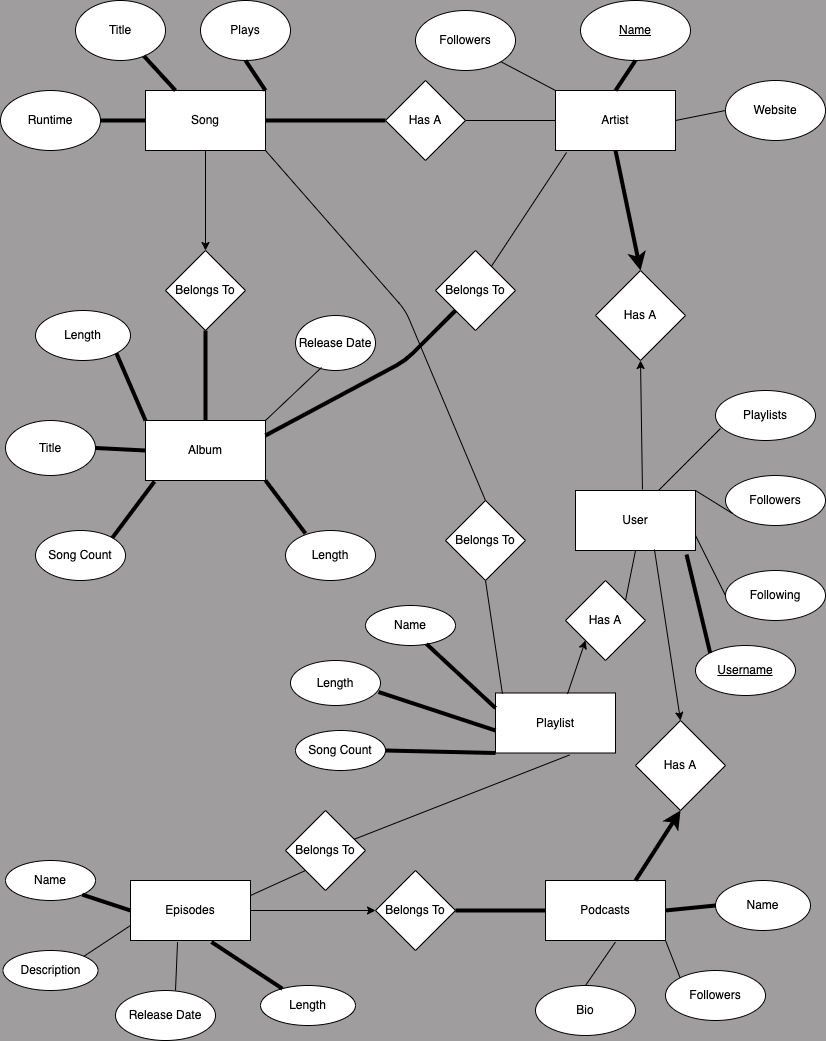

The diagram above was exported from draw.io. Its source (the exported page's mxGraphModel, read from the mxfile embedded in the PNG):
<mxGraphModel dx="714" dy="294" grid="1" gridSize="10" guides="1" tooltips="1" connect="1" arrows="1" fold="1" page="1" pageScale="1" pageWidth="850" pageHeight="1100" background="#9f9d9d" math="0" shadow="0">
  <root>
    <mxCell id="0" />
    <mxCell id="1" parent="0" />
    <mxCell id="4" value="Playlist" style="rounded=0;whiteSpace=wrap;html=1;" parent="1" vertex="1">
      <mxGeometry x="510" y="742.5" width="120" height="60" as="geometry" />
    </mxCell>
    <mxCell id="5" value="Episodes" style="rounded=0;whiteSpace=wrap;html=1;" parent="1" vertex="1">
      <mxGeometry x="145" y="930" width="120" height="60" as="geometry" />
    </mxCell>
    <mxCell id="6" value="Album" style="rounded=0;whiteSpace=wrap;html=1;" parent="1" vertex="1">
      <mxGeometry x="160" y="470" width="120" height="60" as="geometry" />
    </mxCell>
    <mxCell id="7" value="User" style="rounded=0;whiteSpace=wrap;html=1;" parent="1" vertex="1">
      <mxGeometry x="590" y="540" width="120" height="60" as="geometry" />
    </mxCell>
    <mxCell id="8" value="Artist" style="rounded=0;whiteSpace=wrap;html=1;" parent="1" vertex="1">
      <mxGeometry x="570" y="140" width="120" height="60" as="geometry" />
    </mxCell>
    <mxCell id="9" value="Podcasts" style="rounded=0;whiteSpace=wrap;html=1;" parent="1" vertex="1">
      <mxGeometry x="560" y="930" width="120" height="60" as="geometry" />
    </mxCell>
    <mxCell id="10" value="Title" style="ellipse;whiteSpace=wrap;html=1;rounded=0;" parent="1" vertex="1">
      <mxGeometry x="90" y="50" width="90" height="60" as="geometry" />
    </mxCell>
    <mxCell id="11" value="Runtime" style="ellipse;whiteSpace=wrap;html=1;rounded=0;" parent="1" vertex="1">
      <mxGeometry x="15" y="140" width="100" height="60" as="geometry" />
    </mxCell>
    <mxCell id="12" value="Release Date" style="ellipse;whiteSpace=wrap;html=1;rounded=0;" parent="1" vertex="1">
      <mxGeometry x="310" y="365" width="80" height="55" as="geometry" />
    </mxCell>
    <mxCell id="13" value="Title" style="ellipse;whiteSpace=wrap;html=1;rounded=0;" parent="1" vertex="1">
      <mxGeometry x="20" y="470" width="90" height="55" as="geometry" />
    </mxCell>
    <mxCell id="14" value="Website" style="ellipse;whiteSpace=wrap;html=1;rounded=0;" parent="1" vertex="1">
      <mxGeometry x="740" y="130" width="100" height="60" as="geometry" />
    </mxCell>
    <mxCell id="15" value="&lt;u&gt;Name&lt;/u&gt;" style="ellipse;whiteSpace=wrap;html=1;rounded=0;" parent="1" vertex="1">
      <mxGeometry x="595" y="50" width="110" height="60" as="geometry" />
    </mxCell>
    <mxCell id="17" value="Length" style="ellipse;whiteSpace=wrap;html=1;rounded=0;" parent="1" vertex="1">
      <mxGeometry x="50" y="360" width="95" height="50" as="geometry" />
    </mxCell>
    <mxCell id="18" value="Song Count" style="ellipse;whiteSpace=wrap;html=1;rounded=0;" parent="1" vertex="1">
      <mxGeometry x="50" y="580" width="90" height="50" as="geometry" />
    </mxCell>
    <mxCell id="20" value="Length" style="ellipse;whiteSpace=wrap;html=1;rounded=0;" parent="1" vertex="1">
      <mxGeometry x="300" y="580" width="90" height="50" as="geometry" />
    </mxCell>
    <mxCell id="21" value="Name" style="ellipse;whiteSpace=wrap;html=1;rounded=0;" parent="1" vertex="1">
      <mxGeometry x="380" y="655" width="90" height="40" as="geometry" />
    </mxCell>
    <mxCell id="22" value="&lt;u&gt;Username&lt;span style=&quot;color: rgba(0, 0, 0, 0); font-family: monospace; font-size: 0px; text-align: start;&quot;&gt;%3CmxGraphModel%3E%3Croot%3E%3CmxCell%20id%3D%220%22%2F%3E%3CmxCell%20id%3D%221%22%20parent%3D%220%22%2F%3E%3CmxCell%20id%3D%222%22%20value%3D%22Length%22%20style%3D%22ellipse%3BwhiteSpace%3Dwrap%3Bhtml%3D1%3BfillColor%3D%23f5f5f5%3BfontColor%3D%23333333%3BstrokeColor%3D%23666666%3Brounded%3D0%3B%22%20vertex%3D%221%22%20parent%3D%221%22%3E%3CmxGeometry%20x%3D%22355%22%20y%3D%22480%22%20width%3D%22110%22%20height%3D%2260%22%20as%3D%22geometry%22%2F%3E%3C%2FmxCell%3E%3C%2Froot%3E%3C%2FmxGraphModel%3E&lt;/span&gt;&lt;span style=&quot;color: rgba(0, 0, 0, 0); font-family: monospace; font-size: 0px; text-align: start;&quot;&gt;%3CmxGraphModel%3E%3Croot%3E%3CmxCell%20id%3D%220%22%2F%3E%3CmxCell%20id%3D%221%22%20parent%3D%220%22%2F%3E%3CmxCell%20id%3D%222%22%20value%3D%22Length%22%20style%3D%22ellipse%3BwhiteSpace%3Dwrap%3Bhtml%3D1%3BfillColor%3D%23f5f5f5%3BfontColor%3D%23333333%3BstrokeColor%3D%23666666%3Brounded%3D0%3B%22%20vertex%3D%221%22%20parent%3D%221%22%3E%3CmxGeometry%20x%3D%22355%22%20y%3D%22480%22%20width%3D%22110%22%20height%3D%2260%22%20as%3D%22geometry%22%2F%3E%3C%2FmxCell%3E%3C%2Froot%3E%3C%2FmxGraphModel%3E&lt;/span&gt;&lt;/u&gt;" style="ellipse;whiteSpace=wrap;html=1;rounded=0;" parent="1" vertex="1">
      <mxGeometry x="710" y="695" width="100" height="50" as="geometry" />
    </mxCell>
    <mxCell id="24" value="Bio" style="ellipse;whiteSpace=wrap;html=1;rounded=0;" parent="1" vertex="1">
      <mxGeometry x="550" y="1035" width="100" height="50" as="geometry" />
    </mxCell>
    <mxCell id="25" value="Name" style="ellipse;whiteSpace=wrap;html=1;rounded=0;" parent="1" vertex="1">
      <mxGeometry x="730" y="930" width="95" height="50" as="geometry" />
    </mxCell>
    <mxCell id="26" value="Description" style="ellipse;whiteSpace=wrap;html=1;rounded=0;" parent="1" vertex="1">
      <mxGeometry x="17.5" y="1000" width="95" height="40" as="geometry" />
    </mxCell>
    <mxCell id="27" value="Release Date" style="ellipse;whiteSpace=wrap;html=1;rounded=0;" parent="1" vertex="1">
      <mxGeometry x="130" y="1040" width="100" height="50" as="geometry" />
    </mxCell>
    <mxCell id="28" value="Length" style="ellipse;whiteSpace=wrap;html=1;rounded=0;" parent="1" vertex="1">
      <mxGeometry x="275" y="1035" width="95" height="40" as="geometry" />
    </mxCell>
    <mxCell id="29" value="Name" style="ellipse;whiteSpace=wrap;html=1;rounded=0;" parent="1" vertex="1">
      <mxGeometry x="20" y="910" width="90" height="40" as="geometry" />
    </mxCell>
    <mxCell id="30" value="Plays" style="ellipse;whiteSpace=wrap;html=1;rounded=0;" parent="1" vertex="1">
      <mxGeometry x="215" y="50" width="90" height="60" as="geometry" />
    </mxCell>
    <mxCell id="35" value="Song" style="rounded=0;whiteSpace=wrap;html=1;" parent="1" vertex="1">
      <mxGeometry x="160" y="140" width="120" height="60" as="geometry" />
    </mxCell>
    <mxCell id="37" value="Length" style="ellipse;whiteSpace=wrap;html=1;rounded=0;" parent="1" vertex="1">
      <mxGeometry x="305" y="710" width="90" height="45" as="geometry" />
    </mxCell>
    <mxCell id="38" value="Song Count" style="ellipse;whiteSpace=wrap;html=1;rounded=0;" parent="1" vertex="1">
      <mxGeometry x="310" y="780" width="90" height="40" as="geometry" />
    </mxCell>
    <mxCell id="39" value="Has A" style="rhombus;whiteSpace=wrap;html=1;" parent="1" vertex="1">
      <mxGeometry x="610" y="320" width="90" height="90" as="geometry" />
    </mxCell>
    <mxCell id="40" value="Has A" style="rhombus;whiteSpace=wrap;html=1;strokeWidth=1;" parent="1" vertex="1">
      <mxGeometry x="400" y="130" width="80" height="80" as="geometry" />
    </mxCell>
    <mxCell id="42" value="" style="endArrow=classic;html=1;exitX=0.5;exitY=1;exitDx=0;exitDy=0;entryX=0.5;entryY=0;entryDx=0;entryDy=0;strokeWidth=4;" parent="1" source="8" target="39" edge="1">
      <mxGeometry width="50" height="50" relative="1" as="geometry">
        <mxPoint x="510" y="450" as="sourcePoint" />
        <mxPoint x="560" y="400" as="targetPoint" />
      </mxGeometry>
    </mxCell>
    <mxCell id="43" value="" style="endArrow=none;html=1;strokeWidth=4;entryX=0.5;entryY=1;entryDx=0;entryDy=0;exitX=0.5;exitY=0;exitDx=0;exitDy=0;" parent="1" source="8" target="15" edge="1">
      <mxGeometry width="50" height="50" relative="1" as="geometry">
        <mxPoint x="500" y="280" as="sourcePoint" />
        <mxPoint x="550" y="230" as="targetPoint" />
      </mxGeometry>
    </mxCell>
    <mxCell id="44" value="" style="endArrow=none;html=1;strokeWidth=1;exitX=1;exitY=0.5;exitDx=0;exitDy=0;entryX=0;entryY=0.5;entryDx=0;entryDy=0;" parent="1" source="8" target="14" edge="1">
      <mxGeometry width="50" height="50" relative="1" as="geometry">
        <mxPoint x="720" y="270" as="sourcePoint" />
        <mxPoint x="770" y="220" as="targetPoint" />
      </mxGeometry>
    </mxCell>
    <mxCell id="47" value="" style="endArrow=none;html=1;strokeWidth=4;entryX=0;entryY=0;entryDx=0;entryDy=0;exitX=0.925;exitY=1.067;exitDx=0;exitDy=0;exitPerimeter=0;" parent="1" source="7" target="22" edge="1">
      <mxGeometry width="50" height="50" relative="1" as="geometry">
        <mxPoint x="720" y="550" as="sourcePoint" />
        <mxPoint x="754.6446609406726" y="522.6776695296637" as="targetPoint" />
      </mxGeometry>
    </mxCell>
    <mxCell id="48" value="" style="endArrow=none;html=1;strokeWidth=4;entryX=0.5;entryY=1;entryDx=0;entryDy=0;exitX=1;exitY=0;exitDx=0;exitDy=0;" parent="1" source="35" target="30" edge="1">
      <mxGeometry width="50" height="50" relative="1" as="geometry">
        <mxPoint x="260" y="140" as="sourcePoint" />
        <mxPoint x="310" y="90" as="targetPoint" />
      </mxGeometry>
    </mxCell>
    <mxCell id="50" value="" style="endArrow=none;html=1;strokeWidth=4;entryX=0;entryY=0.5;entryDx=0;entryDy=0;exitX=1;exitY=0.5;exitDx=0;exitDy=0;" parent="1" source="11" target="35" edge="1">
      <mxGeometry width="50" height="50" relative="1" as="geometry">
        <mxPoint x="100" y="250" as="sourcePoint" />
        <mxPoint x="145" y="190" as="targetPoint" />
      </mxGeometry>
    </mxCell>
    <mxCell id="51" value="" style="endArrow=none;html=1;strokeWidth=4;exitX=0.25;exitY=0;exitDx=0;exitDy=0;" parent="1" source="35" target="10" edge="1">
      <mxGeometry width="50" height="50" relative="1" as="geometry">
        <mxPoint x="170" y="130" as="sourcePoint" />
        <mxPoint x="215" y="70" as="targetPoint" />
      </mxGeometry>
    </mxCell>
    <mxCell id="52" value="Belongs To" style="rhombus;whiteSpace=wrap;html=1;strokeWidth=1;" parent="1" vertex="1">
      <mxGeometry x="180" y="300" width="80" height="80" as="geometry" />
    </mxCell>
    <mxCell id="56" value="" style="endArrow=classic;html=1;strokeWidth=1;entryX=0.5;entryY=1;entryDx=0;entryDy=0;exitX=0.558;exitY=-0.017;exitDx=0;exitDy=0;exitPerimeter=0;" parent="1" source="7" target="39" edge="1">
      <mxGeometry width="50" height="50" relative="1" as="geometry">
        <mxPoint x="640" y="510" as="sourcePoint" />
        <mxPoint x="690" y="460" as="targetPoint" />
      </mxGeometry>
    </mxCell>
    <mxCell id="57" value="" style="endArrow=none;html=1;strokeWidth=1;entryX=0;entryY=0.5;entryDx=0;entryDy=0;exitX=1;exitY=0.5;exitDx=0;exitDy=0;" parent="1" source="40" target="8" edge="1">
      <mxGeometry width="50" height="50" relative="1" as="geometry">
        <mxPoint x="490" y="210" as="sourcePoint" />
        <mxPoint x="540" y="160" as="targetPoint" />
      </mxGeometry>
    </mxCell>
    <mxCell id="58" value="" style="endArrow=none;html=1;strokeWidth=4;entryX=0;entryY=0.5;entryDx=0;entryDy=0;exitX=1;exitY=0.5;exitDx=0;exitDy=0;" parent="1" source="35" target="40" edge="1">
      <mxGeometry width="50" height="50" relative="1" as="geometry">
        <mxPoint x="320" y="200" as="sourcePoint" />
        <mxPoint x="370" y="150" as="targetPoint" />
      </mxGeometry>
    </mxCell>
    <mxCell id="59" value="" style="endArrow=classic;html=1;strokeWidth=1;entryX=0.5;entryY=0;entryDx=0;entryDy=0;exitX=0.5;exitY=1;exitDx=0;exitDy=0;" parent="1" source="35" target="52" edge="1">
      <mxGeometry width="50" height="50" relative="1" as="geometry">
        <mxPoint x="190" y="280" as="sourcePoint" />
        <mxPoint x="240" y="230" as="targetPoint" />
      </mxGeometry>
    </mxCell>
    <mxCell id="60" value="" style="endArrow=none;html=1;strokeWidth=4;entryX=0.5;entryY=1;entryDx=0;entryDy=0;exitX=0.5;exitY=0;exitDx=0;exitDy=0;" parent="1" source="6" target="52" edge="1">
      <mxGeometry width="50" height="50" relative="1" as="geometry">
        <mxPoint x="190" y="450" as="sourcePoint" />
        <mxPoint x="240" y="400" as="targetPoint" />
      </mxGeometry>
    </mxCell>
    <mxCell id="61" value="" style="endArrow=none;html=1;strokeWidth=4;entryX=1;entryY=1;entryDx=0;entryDy=0;exitX=0;exitY=0;exitDx=0;exitDy=0;" parent="1" source="6" target="17" edge="1">
      <mxGeometry width="50" height="50" relative="1" as="geometry">
        <mxPoint x="140" y="450" as="sourcePoint" />
        <mxPoint x="190" y="400" as="targetPoint" />
      </mxGeometry>
    </mxCell>
    <mxCell id="62" value="" style="endArrow=none;html=1;strokeWidth=4;entryX=1;entryY=0.5;entryDx=0;entryDy=0;exitX=0;exitY=0.5;exitDx=0;exitDy=0;" parent="1" source="6" target="13" edge="1">
      <mxGeometry width="50" height="50" relative="1" as="geometry">
        <mxPoint x="170" y="480" as="sourcePoint" />
        <mxPoint x="140.90939244433116" y="412.7709534278357" as="targetPoint" />
      </mxGeometry>
    </mxCell>
    <mxCell id="63" value="" style="endArrow=none;html=1;strokeWidth=4;entryX=1;entryY=0;entryDx=0;entryDy=0;exitX=0.075;exitY=1.017;exitDx=0;exitDy=0;exitPerimeter=0;" parent="1" source="6" target="18" edge="1">
      <mxGeometry width="50" height="50" relative="1" as="geometry">
        <mxPoint x="180" y="490" as="sourcePoint" />
        <mxPoint x="150.90939244433116" y="422.7709534278357" as="targetPoint" />
      </mxGeometry>
    </mxCell>
    <mxCell id="64" value="" style="endArrow=none;html=1;strokeWidth=1;entryX=0.325;entryY=0.945;entryDx=0;entryDy=0;entryPerimeter=0;exitX=1;exitY=0;exitDx=0;exitDy=0;" parent="1" source="6" target="12" edge="1">
      <mxGeometry width="50" height="50" relative="1" as="geometry">
        <mxPoint x="270" y="470" as="sourcePoint" />
        <mxPoint x="320" y="420" as="targetPoint" />
      </mxGeometry>
    </mxCell>
    <mxCell id="66" value="" style="endArrow=none;html=1;strokeWidth=4;entryX=1;entryY=1;entryDx=0;entryDy=0;exitX=0.222;exitY=0.06;exitDx=0;exitDy=0;exitPerimeter=0;" parent="1" source="20" target="6" edge="1">
      <mxGeometry width="50" height="50" relative="1" as="geometry">
        <mxPoint x="260" y="600" as="sourcePoint" />
        <mxPoint x="310" y="550" as="targetPoint" />
      </mxGeometry>
    </mxCell>
    <mxCell id="68" value="Belongs To" style="rhombus;whiteSpace=wrap;html=1;strokeColor=default;strokeWidth=1;" parent="1" vertex="1">
      <mxGeometry x="450" y="300" width="80" height="80" as="geometry" />
    </mxCell>
    <mxCell id="69" value="" style="endArrow=none;html=1;strokeWidth=4;exitX=1;exitY=0.25;exitDx=0;exitDy=0;" parent="1" source="6" target="68" edge="1">
      <mxGeometry width="50" height="50" relative="1" as="geometry">
        <mxPoint x="390" y="460" as="sourcePoint" />
        <mxPoint x="440" y="410" as="targetPoint" />
        <Array as="points">
          <mxPoint x="420" y="410" />
        </Array>
      </mxGeometry>
    </mxCell>
    <mxCell id="70" value="" style="endArrow=none;html=1;strokeWidth=1;entryX=0.092;entryY=1.033;entryDx=0;entryDy=0;entryPerimeter=0;" parent="1" source="68" target="8" edge="1">
      <mxGeometry width="50" height="50" relative="1" as="geometry">
        <mxPoint x="530" y="300" as="sourcePoint" />
        <mxPoint x="580" y="250" as="targetPoint" />
      </mxGeometry>
    </mxCell>
    <mxCell id="75" value="Has A" style="rhombus;whiteSpace=wrap;html=1;strokeColor=default;strokeWidth=1;" parent="1" vertex="1">
      <mxGeometry x="580" y="630" width="80" height="80" as="geometry" />
    </mxCell>
    <mxCell id="76" value="" style="endArrow=classic;html=1;strokeWidth=1;entryX=0;entryY=1;entryDx=0;entryDy=0;exitX=0.6;exitY=0.017;exitDx=0;exitDy=0;exitPerimeter=0;" parent="1" source="4" target="75" edge="1">
      <mxGeometry width="50" height="50" relative="1" as="geometry">
        <mxPoint x="520" y="740" as="sourcePoint" />
        <mxPoint x="490" y="700" as="targetPoint" />
      </mxGeometry>
    </mxCell>
    <mxCell id="78" value="Belongs To" style="rhombus;whiteSpace=wrap;html=1;strokeColor=default;strokeWidth=1;" parent="1" vertex="1">
      <mxGeometry x="300" y="860" width="80" height="80" as="geometry" />
    </mxCell>
    <mxCell id="80" value="" style="endArrow=none;html=1;strokeWidth=1;exitX=1;exitY=0.25;exitDx=0;exitDy=0;entryX=0;entryY=1;entryDx=0;entryDy=0;" parent="1" source="5" target="78" edge="1">
      <mxGeometry width="50" height="50" relative="1" as="geometry">
        <mxPoint x="280" y="990" as="sourcePoint" />
        <mxPoint x="330" y="940" as="targetPoint" />
      </mxGeometry>
    </mxCell>
    <mxCell id="81" value="" style="endArrow=none;html=1;strokeWidth=1;entryX=0.617;entryY=1.033;entryDx=0;entryDy=0;entryPerimeter=0;" parent="1" source="78" target="4" edge="1">
      <mxGeometry width="50" height="50" relative="1" as="geometry">
        <mxPoint x="400" y="910" as="sourcePoint" />
        <mxPoint x="450" y="860" as="targetPoint" />
      </mxGeometry>
    </mxCell>
    <mxCell id="83" value="" style="endArrow=none;html=1;strokeWidth=4;entryX=0;entryY=0.5;entryDx=0;entryDy=0;exitX=1;exitY=1;exitDx=0;exitDy=0;" parent="1" source="29" target="5" edge="1">
      <mxGeometry width="50" height="50" relative="1" as="geometry">
        <mxPoint x="110" y="930" as="sourcePoint" />
        <mxPoint x="160" y="880" as="targetPoint" />
      </mxGeometry>
    </mxCell>
    <mxCell id="85" value="" style="endArrow=none;html=1;strokeWidth=1;entryX=0;entryY=0.75;entryDx=0;entryDy=0;exitX=1;exitY=0;exitDx=0;exitDy=0;" parent="1" source="26" target="5" edge="1">
      <mxGeometry width="50" height="50" relative="1" as="geometry">
        <mxPoint x="91.81980515339467" y="970.0021356237311" as="sourcePoint" />
        <mxPoint x="140" y="985.86" as="targetPoint" />
      </mxGeometry>
    </mxCell>
    <mxCell id="86" value="" style="endArrow=none;html=1;strokeWidth=4;exitX=0.675;exitY=1.025;exitDx=0;exitDy=0;exitPerimeter=0;" parent="1" source="5" target="28" edge="1">
      <mxGeometry width="50" height="50" relative="1" as="geometry">
        <mxPoint x="116.81980515339467" y="964.1421356237311" as="sourcePoint" />
        <mxPoint x="165" y="980" as="targetPoint" />
      </mxGeometry>
    </mxCell>
    <mxCell id="87" value="" style="endArrow=none;html=1;strokeWidth=1;exitX=0.6;exitY=0;exitDx=0;exitDy=0;exitPerimeter=0;entryX=0.392;entryY=1.025;entryDx=0;entryDy=0;entryPerimeter=0;" parent="1" source="27" target="5" edge="1">
      <mxGeometry width="50" height="50" relative="1" as="geometry">
        <mxPoint x="160" y="1040" as="sourcePoint" />
        <mxPoint x="210" y="990" as="targetPoint" />
      </mxGeometry>
    </mxCell>
    <mxCell id="88" value="Belongs To" style="rhombus;whiteSpace=wrap;html=1;strokeColor=default;strokeWidth=1;" parent="1" vertex="1">
      <mxGeometry x="390" y="920" width="80" height="80" as="geometry" />
    </mxCell>
    <mxCell id="91" value="" style="endArrow=none;html=1;strokeWidth=4;entryX=0;entryY=0.5;entryDx=0;entryDy=0;exitX=1;exitY=0.5;exitDx=0;exitDy=0;" parent="1" source="88" target="9" edge="1">
      <mxGeometry width="50" height="50" relative="1" as="geometry">
        <mxPoint x="490" y="970" as="sourcePoint" />
        <mxPoint x="540" y="920" as="targetPoint" />
      </mxGeometry>
    </mxCell>
    <mxCell id="92" value="" style="endArrow=none;html=1;strokeWidth=4;entryX=0;entryY=0.5;entryDx=0;entryDy=0;exitX=1;exitY=0.5;exitDx=0;exitDy=0;" parent="1" source="9" target="25" edge="1">
      <mxGeometry width="50" height="50" relative="1" as="geometry">
        <mxPoint x="470" y="840" as="sourcePoint" />
        <mxPoint x="520" y="790" as="targetPoint" />
      </mxGeometry>
    </mxCell>
    <mxCell id="93" value="" style="endArrow=none;html=1;strokeWidth=1;entryX=0.583;entryY=1.025;entryDx=0;entryDy=0;entryPerimeter=0;exitX=0.5;exitY=0;exitDx=0;exitDy=0;" parent="1" source="24" target="9" edge="1">
      <mxGeometry width="50" height="50" relative="1" as="geometry">
        <mxPoint x="620" y="1040" as="sourcePoint" />
        <mxPoint x="670" y="990" as="targetPoint" />
      </mxGeometry>
    </mxCell>
    <mxCell id="94" value="" style="endArrow=none;html=1;strokeWidth=1;entryX=0.5;entryY=1;entryDx=0;entryDy=0;exitX=1;exitY=0;exitDx=0;exitDy=0;" parent="1" source="75" target="7" edge="1">
      <mxGeometry width="50" height="50" relative="1" as="geometry">
        <mxPoint x="520" y="540" as="sourcePoint" />
        <mxPoint x="570" y="490" as="targetPoint" />
      </mxGeometry>
    </mxCell>
    <mxCell id="95" value="Belongs To" style="rhombus;whiteSpace=wrap;html=1;strokeColor=default;strokeWidth=1;" parent="1" vertex="1">
      <mxGeometry x="460" y="550" width="80" height="80" as="geometry" />
    </mxCell>
    <mxCell id="96" value="" style="endArrow=none;html=1;strokeWidth=1;exitX=0.058;exitY=0.017;exitDx=0;exitDy=0;exitPerimeter=0;entryX=0.5;entryY=1;entryDx=0;entryDy=0;" parent="1" source="4" target="95" edge="1">
      <mxGeometry width="50" height="50" relative="1" as="geometry">
        <mxPoint x="450" y="690" as="sourcePoint" />
        <mxPoint x="500" y="640" as="targetPoint" />
      </mxGeometry>
    </mxCell>
    <mxCell id="97" value="" style="endArrow=none;html=1;strokeWidth=1;exitX=0.5;exitY=0;exitDx=0;exitDy=0;entryX=1;entryY=1;entryDx=0;entryDy=0;" parent="1" source="95" target="35" edge="1">
      <mxGeometry width="50" height="50" relative="1" as="geometry">
        <mxPoint x="470" y="500" as="sourcePoint" />
        <mxPoint x="520" y="450" as="targetPoint" />
        <Array as="points">
          <mxPoint x="420" y="360" />
        </Array>
      </mxGeometry>
    </mxCell>
    <mxCell id="98" value="" style="endArrow=none;html=1;strokeWidth=4;entryX=0;entryY=1;entryDx=0;entryDy=0;exitX=1;exitY=0.5;exitDx=0;exitDy=0;" parent="1" source="38" target="4" edge="1">
      <mxGeometry width="50" height="50" relative="1" as="geometry">
        <mxPoint x="450" y="760" as="sourcePoint" />
        <mxPoint x="500" y="710" as="targetPoint" />
      </mxGeometry>
    </mxCell>
    <mxCell id="99" value="" style="endArrow=none;html=1;strokeWidth=4;entryX=0;entryY=0.625;entryDx=0;entryDy=0;exitX=0.978;exitY=0.7;exitDx=0;exitDy=0;exitPerimeter=0;entryPerimeter=0;" parent="1" source="37" target="4" edge="1">
      <mxGeometry width="50" height="50" relative="1" as="geometry">
        <mxPoint x="420" y="790" as="sourcePoint" />
        <mxPoint x="470" y="740" as="targetPoint" />
      </mxGeometry>
    </mxCell>
    <mxCell id="100" value="" style="endArrow=none;html=1;strokeWidth=4;exitX=0.678;exitY=0.963;exitDx=0;exitDy=0;exitPerimeter=0;entryX=0;entryY=0.25;entryDx=0;entryDy=0;" parent="1" source="21" target="4" edge="1">
      <mxGeometry width="50" height="50" relative="1" as="geometry">
        <mxPoint x="450" y="760" as="sourcePoint" />
        <mxPoint x="500" y="710" as="targetPoint" />
      </mxGeometry>
    </mxCell>
    <mxCell id="101" value="Followers" style="ellipse;whiteSpace=wrap;html=1;rounded=0;" parent="1" vertex="1">
      <mxGeometry x="430" y="60" width="100" height="60" as="geometry" />
    </mxCell>
    <mxCell id="102" value="" style="endArrow=none;html=1;strokeWidth=1;entryX=0;entryY=0;entryDx=0;entryDy=0;exitX=1;exitY=1;exitDx=0;exitDy=0;" parent="1" source="101" target="8" edge="1">
      <mxGeometry width="50" height="50" relative="1" as="geometry">
        <mxPoint x="490" y="180" as="sourcePoint" />
        <mxPoint x="580" y="180" as="targetPoint" />
      </mxGeometry>
    </mxCell>
    <mxCell id="104" value="Has A" style="rhombus;whiteSpace=wrap;html=1;" parent="1" vertex="1">
      <mxGeometry x="650" y="770" width="90" height="90" as="geometry" />
    </mxCell>
    <mxCell id="107" value="" style="endArrow=classic;html=1;entryX=0.5;entryY=0;entryDx=0;entryDy=0;exitX=0.658;exitY=0.983;exitDx=0;exitDy=0;exitPerimeter=0;" parent="1" source="7" target="104" edge="1">
      <mxGeometry width="50" height="50" relative="1" as="geometry">
        <mxPoint x="710" y="670" as="sourcePoint" />
        <mxPoint x="670" y="670" as="targetPoint" />
      </mxGeometry>
    </mxCell>
    <mxCell id="108" value="" style="endArrow=classic;html=1;exitX=0.75;exitY=0;exitDx=0;exitDy=0;entryX=0.5;entryY=1;entryDx=0;entryDy=0;strokeWidth=4;" parent="1" source="9" target="104" edge="1">
      <mxGeometry width="50" height="50" relative="1" as="geometry">
        <mxPoint x="640" y="920" as="sourcePoint" />
        <mxPoint x="690" y="870" as="targetPoint" />
      </mxGeometry>
    </mxCell>
    <mxCell id="110" value="Followers" style="ellipse;whiteSpace=wrap;html=1;rounded=0;" parent="1" vertex="1">
      <mxGeometry x="680" y="1020" width="100" height="50" as="geometry" />
    </mxCell>
    <mxCell id="111" value="" style="endArrow=none;html=1;entryX=0;entryY=0;entryDx=0;entryDy=0;exitX=1;exitY=1;exitDx=0;exitDy=0;" parent="1" source="9" target="110" edge="1">
      <mxGeometry width="50" height="50" relative="1" as="geometry">
        <mxPoint x="590" y="950" as="sourcePoint" />
        <mxPoint x="640" y="900" as="targetPoint" />
      </mxGeometry>
    </mxCell>
    <mxCell id="112" value="" style="endArrow=classic;html=1;exitX=1;exitY=0.5;exitDx=0;exitDy=0;entryX=0;entryY=0.5;entryDx=0;entryDy=0;strokeWidth=1;" parent="1" source="5" target="88" edge="1">
      <mxGeometry width="50" height="50" relative="1" as="geometry">
        <mxPoint x="300" y="1000" as="sourcePoint" />
        <mxPoint x="350" y="950" as="targetPoint" />
      </mxGeometry>
    </mxCell>
    <mxCell id="113" value="Followers" style="ellipse;whiteSpace=wrap;html=1;rounded=0;" parent="1" vertex="1">
      <mxGeometry x="740" y="525" width="100" height="50" as="geometry" />
    </mxCell>
    <mxCell id="114" value="Playlists" style="ellipse;whiteSpace=wrap;html=1;rounded=0;" parent="1" vertex="1">
      <mxGeometry x="730" y="440" width="100" height="50" as="geometry" />
    </mxCell>
    <mxCell id="115" value="Following" style="ellipse;whiteSpace=wrap;html=1;rounded=0;" parent="1" vertex="1">
      <mxGeometry x="740" y="620" width="100" height="50" as="geometry" />
    </mxCell>
    <mxCell id="116" value="" style="endArrow=none;html=1;exitX=0.692;exitY=0;exitDx=0;exitDy=0;exitPerimeter=0;entryX=0.05;entryY=0.76;entryDx=0;entryDy=0;entryPerimeter=0;" parent="1" source="7" target="114" edge="1">
      <mxGeometry width="50" height="50" relative="1" as="geometry">
        <mxPoint x="680" y="510" as="sourcePoint" />
        <mxPoint x="730" y="460" as="targetPoint" />
      </mxGeometry>
    </mxCell>
    <mxCell id="117" value="" style="endArrow=none;html=1;entryX=0.07;entryY=0.76;entryDx=0;entryDy=0;entryPerimeter=0;" parent="1" target="113" edge="1">
      <mxGeometry width="50" height="50" relative="1" as="geometry">
        <mxPoint x="710" y="540" as="sourcePoint" />
        <mxPoint x="740" y="458" as="targetPoint" />
      </mxGeometry>
    </mxCell>
    <mxCell id="118" value="" style="endArrow=none;html=1;exitX=1;exitY=0.75;exitDx=0;exitDy=0;entryX=0;entryY=0.5;entryDx=0;entryDy=0;" parent="1" source="7" target="115" edge="1">
      <mxGeometry width="50" height="50" relative="1" as="geometry">
        <mxPoint x="693.04" y="560" as="sourcePoint" />
        <mxPoint x="750" y="468" as="targetPoint" />
      </mxGeometry>
    </mxCell>
  </root>
</mxGraphModel>